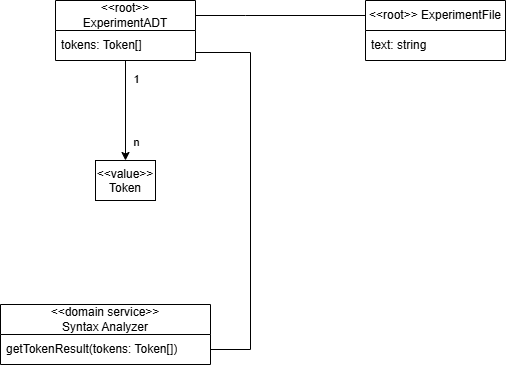

The diagram above was exported from draw.io. Its source (the exported page's mxGraphModel, read from the mxfile embedded in the PNG):
<mxGraphModel dx="2261" dy="780" grid="1" gridSize="10" guides="1" tooltips="1" connect="1" arrows="1" fold="1" page="1" pageScale="1" pageWidth="827" pageHeight="1169" math="0" shadow="0">
  <root>
    <mxCell id="0" />
    <mxCell id="1" parent="0" />
    <mxCell id="uG_FkS9Fnq8TgepAUvXN-1" value="&amp;lt;&amp;lt;value&amp;gt;&amp;gt; Token" style="rounded=0;whiteSpace=wrap;html=1;align=center;verticalAlign=top;direction=south;" vertex="1" parent="1">
      <mxGeometry x="-680" y="520" width="60" height="40" as="geometry" />
    </mxCell>
    <mxCell id="uG_FkS9Fnq8TgepAUvXN-2" style="edgeStyle=orthogonalEdgeStyle;rounded=0;orthogonalLoop=1;jettySize=auto;html=1;" edge="1" parent="1" source="uG_FkS9Fnq8TgepAUvXN-5" target="uG_FkS9Fnq8TgepAUvXN-1">
      <mxGeometry relative="1" as="geometry" />
    </mxCell>
    <mxCell id="uG_FkS9Fnq8TgepAUvXN-3" value="n" style="edgeLabel;html=1;align=center;verticalAlign=middle;resizable=0;points=[];" vertex="1" connectable="0" parent="uG_FkS9Fnq8TgepAUvXN-2">
      <mxGeometry x="0.7401" y="-1" relative="1" as="geometry">
        <mxPoint x="11" y="-6" as="offset" />
      </mxGeometry>
    </mxCell>
    <mxCell id="uG_FkS9Fnq8TgepAUvXN-4" value="1" style="edgeLabel;html=1;align=center;verticalAlign=middle;resizable=0;points=[];" vertex="1" connectable="0" parent="uG_FkS9Fnq8TgepAUvXN-2">
      <mxGeometry x="-0.4571" relative="1" as="geometry">
        <mxPoint x="10" y="-9" as="offset" />
      </mxGeometry>
    </mxCell>
    <mxCell id="uG_FkS9Fnq8TgepAUvXN-5" value="&amp;lt;&amp;lt;root&amp;gt;&amp;gt;&lt;div&gt;ExperimentADT&lt;/div&gt;" style="swimlane;fontStyle=0;childLayout=stackLayout;horizontal=1;startSize=30;horizontalStack=0;resizeParent=1;resizeParentMax=0;resizeLast=0;collapsible=1;marginBottom=0;whiteSpace=wrap;html=1;" vertex="1" parent="1">
      <mxGeometry x="-720" y="360" width="140" height="60" as="geometry" />
    </mxCell>
    <mxCell id="uG_FkS9Fnq8TgepAUvXN-6" value="tokens: Token[]" style="text;strokeColor=none;fillColor=none;align=left;verticalAlign=middle;spacingLeft=4;spacingRight=4;overflow=hidden;points=[[0,0.5],[1,0.5]];portConstraint=eastwest;rotatable=0;whiteSpace=wrap;html=1;" vertex="1" parent="uG_FkS9Fnq8TgepAUvXN-5">
      <mxGeometry y="30" width="140" height="30" as="geometry" />
    </mxCell>
    <mxCell id="uG_FkS9Fnq8TgepAUvXN-7" value="&lt;div&gt;&amp;lt;&amp;lt;domain service&amp;gt;&amp;gt;&lt;/div&gt;Syntax Analyzer" style="swimlane;fontStyle=0;childLayout=stackLayout;horizontal=1;startSize=30;horizontalStack=0;resizeParent=1;resizeParentMax=0;resizeLast=0;collapsible=1;marginBottom=0;whiteSpace=wrap;html=1;" vertex="1" parent="1">
      <mxGeometry x="-775" y="664" width="210" height="60" as="geometry" />
    </mxCell>
    <mxCell id="uG_FkS9Fnq8TgepAUvXN-8" value="getTokenResult(tokens: Token[])" style="text;strokeColor=none;fillColor=none;align=left;verticalAlign=middle;spacingLeft=4;spacingRight=4;overflow=hidden;points=[[0,0.5],[1,0.5]];portConstraint=eastwest;rotatable=0;whiteSpace=wrap;html=1;" vertex="1" parent="uG_FkS9Fnq8TgepAUvXN-7">
      <mxGeometry y="30" width="210" height="30" as="geometry" />
    </mxCell>
    <mxCell id="uG_FkS9Fnq8TgepAUvXN-9" value="&amp;lt;&amp;lt;root&amp;gt;&amp;gt; ExperimentFile" style="swimlane;fontStyle=0;childLayout=stackLayout;horizontal=1;startSize=30;horizontalStack=0;resizeParent=1;resizeParentMax=0;resizeLast=0;collapsible=1;marginBottom=0;whiteSpace=wrap;html=1;" vertex="1" parent="1">
      <mxGeometry x="-410" y="360" width="140" height="60" as="geometry" />
    </mxCell>
    <mxCell id="uG_FkS9Fnq8TgepAUvXN-10" value="text: string" style="text;strokeColor=none;fillColor=none;align=left;verticalAlign=middle;spacingLeft=4;spacingRight=4;overflow=hidden;points=[[0,0.5],[1,0.5]];portConstraint=eastwest;rotatable=0;whiteSpace=wrap;html=1;" vertex="1" parent="uG_FkS9Fnq8TgepAUvXN-9">
      <mxGeometry y="30" width="140" height="30" as="geometry" />
    </mxCell>
    <mxCell id="uG_FkS9Fnq8TgepAUvXN-11" style="edgeStyle=orthogonalEdgeStyle;rounded=0;orthogonalLoop=1;jettySize=auto;html=1;endArrow=none;endFill=0;exitX=0;exitY=0.25;exitDx=0;exitDy=0;entryX=1;entryY=0.25;entryDx=0;entryDy=0;" edge="1" parent="1" source="uG_FkS9Fnq8TgepAUvXN-9" target="uG_FkS9Fnq8TgepAUvXN-5">
      <mxGeometry relative="1" as="geometry">
        <Array as="points">
          <mxPoint x="-530" y="375" />
          <mxPoint x="-530" y="375" />
        </Array>
        <mxPoint x="-1099.9999999999995" y="552.0526315789475" as="sourcePoint" />
      </mxGeometry>
    </mxCell>
    <mxCell id="uG_FkS9Fnq8TgepAUvXN-12" style="edgeStyle=orthogonalEdgeStyle;rounded=0;orthogonalLoop=1;jettySize=auto;html=1;endArrow=none;endFill=0;exitX=1;exitY=0.5;exitDx=0;exitDy=0;" edge="1" parent="1" source="uG_FkS9Fnq8TgepAUvXN-8" target="uG_FkS9Fnq8TgepAUvXN-5">
      <mxGeometry relative="1" as="geometry">
        <Array as="points">
          <mxPoint x="-525" y="709" />
          <mxPoint x="-525" y="412" />
        </Array>
        <mxPoint x="-615" y="457" as="targetPoint" />
      </mxGeometry>
    </mxCell>
  </root>
</mxGraphModel>